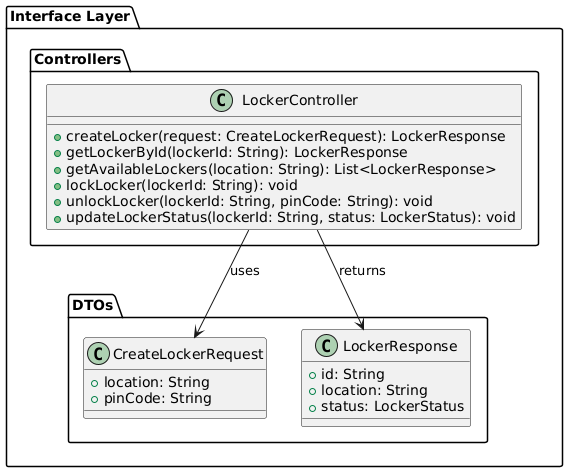

The diagram above was rendered by PlantUML. Its source (embedded in the PNG):
@startuml
package "Interface Layer" {
    package "Controllers" {
        class LockerController {
            + createLocker(request: CreateLockerRequest): LockerResponse
            + getLockerById(lockerId: String): LockerResponse
            + getAvailableLockers(location: String): List<LockerResponse>
            + lockLocker(lockerId: String): void
            + unlockLocker(lockerId: String, pinCode: String): void
            + updateLockerStatus(lockerId: String, status: LockerStatus): void
        }
    }

    package "DTOs" {
        class CreateLockerRequest {
            + location: String
            + pinCode: String
        }

        class LockerResponse {
            + id: String
            + location: String
            + status: LockerStatus
        }
    }

    ' Relaciones
    LockerController --> CreateLockerRequest : uses
    LockerController --> LockerResponse : returns
}
@enduml